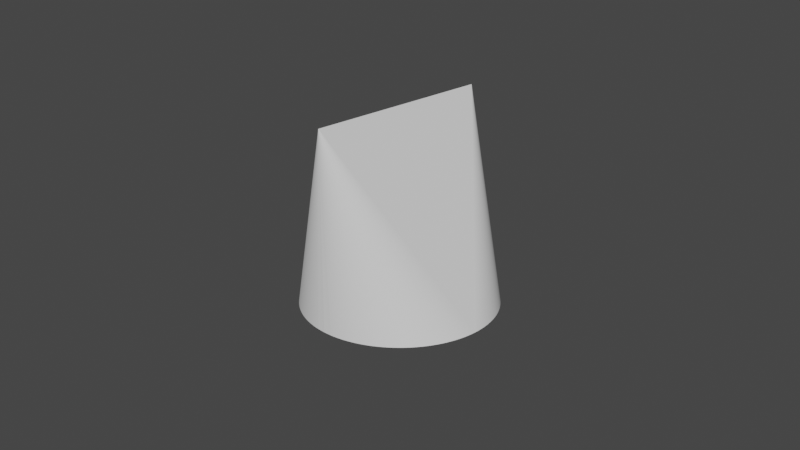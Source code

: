 # Source: solid_a_render.blend  (saved by Blender 2.92.15; exported with 4.5.12 LTS)
import bpy
from mathutils import Matrix  # noqa: F401  (used for matrix-valued properties, if any)

bpy.ops.wm.read_factory_settings(use_empty=True)
scene = bpy.context.scene
scene.name = 'Scene'

# ---- collections
col_collection = bpy.data.collections.new('Collection'); scene.collection.children.link(col_collection)

# ---- world
world_world = bpy.data.worlds.new('World'); scene.world = world_world
world_world.use_nodes = True; world_world.node_tree.nodes.clear()
_N = world_world.node_tree.nodes; _L = world_world.node_tree.links
n0 = _N.new('ShaderNodeOutputWorld'); n0.name = 'World Output'; n0.location = (300, 300)
n1 = _N.new('ShaderNodeBackground'); n1.name = 'Background'; n1.location = (10, 300)
n1.inputs[0].default_value = (0.05088, 0.05088, 0.05088, 1.0)
_L.new(n1.outputs[0], n0.inputs[0])
n0.is_active_output = True
world_world.color = (0.05088, 0.05088, 0.05088)
world_world.use_sun_shadow = False
world_world.sun_shadow_jitter_overblur = 0.0

# ---- cameras
cam_camera = bpy.data.cameras.new('Camera')
cam_camera.clip_end = 100.0
cam_camera.ortho_scale = 7.314

# ---- meshes
me_new_object = bpy.data.meshes.new('New Object')
me_new_object.from_pydata([(-1.0, 0.0, 0.0), (-1.0, 0.0, 2.0), (-0.996, 0.08935, 0.0), (-0.996, -0.08935, 0.0), (-0.992, 0.1262, 0.0), (-0.992, -0.1262, 0.0), (-0.988, 0.1545, 0.0), (-0.988, -0.1545, 0.0), (-0.984, 0.1782, 0.0), (-0.984, -0.1782, 0.0), (-0.98, 0.199, 0.0), (-0.98, -0.199, 0.0), (-0.976, 0.2178, 0.0), (-0.976, -0.2178, 0.0), (-0.972, 0.235, 0.0), (-0.972, -0.235, 0.0), (-0.968, 0.251, 0.0), (-0.968, -0.251, 0.0), (-0.964, 0.2659, 0.0), (-0.964, -0.2659, 0.0), (-0.96, 0.28, 0.0), (-0.96, -0.28, 0.0), (-0.956, 0.2934, 0.0), (-0.956, -0.2934, 0.0), (-0.948, 0.3183, 0.0), (-0.948, -0.3183, 0.0), (-0.944, 0.3299, 0.0), (-0.944, -0.3299, 0.0), (-0.94, 0.3412, 0.0), (-0.94, -0.3412, 0.0), (-0.936, 0.352, 0.0), (-0.936, -0.352, 0.0), (-0.928, 0.3726, 0.0), (-0.928, -0.3726, 0.0), (-0.92, 0.3919, 0.0), (-0.92, -0.3919, 0.0), (-0.912, 0.4102, 0.0), (-0.912, -0.4102, 0.0), (-0.908, 0.419, 0.0), (-0.908, -0.419, 0.0), (-0.9, 0.4359, 0.0), (-0.9, -0.4359, 0.0), (-0.892, 0.452, 0.0), (-0.892, -0.452, 0.0), (-0.88, 0.475, 0.0), (-0.88, -0.475, 0.0), (-0.872, 0.4895, 0.0), (-0.872, -0.4895, 0.0), (-0.864, 0.5035, 0.0), (-0.864, -0.5035, 0.0), (-0.852, 0.5235, 0.0), (-0.852, -0.5235, 0.0), (-0.844, 0.5363, 0.0), (-0.844, -0.5363, 0.0), (-0.836, 0.5487, 0.0), (-0.836, -0.5487, 0.0), (-0.828, 0.5607, 0.0), (-0.828, -0.5607, 0.0), (-0.816, 0.5781, 0.0), (-0.816, -0.5781, 0.0), (-0.808, 0.5892, 0.0), (-0.808, -0.5892, 0.0), (-0.8, 0.6, 0.0), (-0.8, -0.6, 0.0), (-0.792, 0.6105, 0.0), (-0.792, -0.6105, 0.0), (-0.788, 0.6157, 0.0), (-0.788, -0.6157, 0.0), (-0.78, 0.6258, 0.0), (-0.78, -0.6258, 0.0), (-0.772, 0.6356, 0.0), (-0.772, -0.6356, 0.0), (-0.76, 0.6499, 0.0), (-0.76, -0.6499, 0.0), (-0.752, 0.6592, 0.0), (-0.752, -0.6592, 0.0), (-0.744, 0.6682, 0.0), (-0.744, -0.6682, 0.0), (-0.732, 0.6813, 0.0), (-0.732, -0.6813, 0.0), (-0.724, 0.6898, 0.0), (-0.724, -0.6898, 0.0), (-0.708, 0.7062, 0.0), (-0.708, -0.7062, 0.0), (-0.704, 0.7102, 0.0), (-0.704, -0.7102, 0.0), (-0.696, 0.718, 0.0), (-0.696, -0.718, 0.0), (-0.692, 0.7219, 0.0), (-0.692, -0.7219, 0.0), (-0.684, 0.7295, 0.0), (-0.684, -0.7295, 0.0), (-0.676, 0.7369, 0.0), (-0.676, -0.7369, 0.0), (-0.668, 0.7442, 0.0), (-0.668, -0.7442, 0.0), (-0.66, 0.7513, 0.0), (-0.66, -0.7513, 0.0), (-0.656, 0.7548, 0.0), (-0.656, -0.7548, 0.0), (-0.648, 0.7616, 0.0), (-0.648, -0.7616, 0.0), (-0.64, 0.7684, 0.0), (-0.64, -0.7684, 0.0), (-0.632, 0.775, 0.0), (-0.632, -0.775, 0.0), (-0.628, 0.7782, 0.0), (-0.628, -0.7782, 0.0), (-0.624, 0.7814, 0.0), (-0.624, -0.7814, 0.0), (-0.612, 0.7909, 0.0), (-0.612, -0.7909, 0.0), (-0.608, 0.7939, 0.0), (-0.608, -0.7939, 0.0), (-0.6, 0.8, 0.0), (-0.6, -0.8, 0.0), (-0.596, 0.803, 0.0), (-0.596, -0.803, 0.0), (-0.584, 0.8118, 0.0), (-0.584, -0.8118, 0.0), (-0.58, 0.8146, 0.0), (-0.58, -0.8146, 0.0), (-0.568, 0.823, 0.0), (-0.568, -0.823, 0.0), (-0.556, 0.8312, 0.0), (-0.556, -0.8312, 0.0), (-0.552, 0.8338, 0.0), (-0.552, -0.8338, 0.0), (-0.544, 0.8391, 0.0), (-0.544, -0.8391, 0.0), (-0.54, 0.8417, 0.0), (-0.54, -0.8417, 0.0), (-0.532, 0.8467, 0.0), (-0.532, -0.8467, 0.0), (-0.52, 0.8542, 0.0), (-0.52, -0.8542, 0.0), (-0.5, 0.866, 0.0), (-0.5, -0.866, 0.0), (-0.492, 0.8706, 0.0), (-0.492, -0.8706, 0.0), (-0.476, 0.8794, 0.0), (-0.476, -0.8794, 0.0), (-0.468, 0.8837, 0.0), (-0.468, -0.8837, 0.0), (-0.456, 0.89, 0.0), (-0.456, -0.89, 0.0), (-0.436, 0.8999, 0.0), (-0.436, -0.8999, 0.0), (-0.428, 0.9038, 0.0), (-0.428, -0.9038, 0.0), (-0.424, 0.9057, 0.0), (-0.424, -0.9057, 0.0), (-0.416, 0.9094, 0.0), (-0.416, -0.9094, 0.0), (-0.408, 0.913, 0.0), (-0.408, -0.913, 0.0), (-0.392, 0.92, 0.0), (-0.392, -0.92, 0.0), (-0.376, 0.9266, 0.0), (-0.376, -0.9266, 0.0), (-0.372, 0.9282, 0.0), (-0.372, -0.9282, 0.0), (-0.352, 0.936, 0.0), (-0.352, -0.936, 0.0), (-0.336, 0.9419, 0.0), (-0.336, -0.9419, 0.0), (-0.316, 0.9488, 0.0), (-0.316, -0.9488, 0.0), (-0.312, 0.9501, 0.0), (-0.312, -0.9501, 0.0), (-0.296, 0.9552, 0.0), (-0.296, -0.9552, 0.0), (-0.288, 0.9576, 0.0), (-0.288, -0.9576, 0.0), (-0.272, 0.9623, 0.0), (-0.272, -0.9623, 0.0), (-0.268, 0.9634, 0.0), (-0.268, -0.9634, 0.0), (-0.26, 0.9656, 0.0), (-0.26, -0.9656, 0.0), (-0.252, 0.9677, 0.0), (-0.252, -0.9677, 0.0), (-0.232, 0.9727, 0.0), (-0.232, -0.9727, 0.0), (-0.224, 0.9746, 0.0), (-0.224, -0.9746, 0.0), (-0.208, 0.9781, 0.0), (-0.208, -0.9781, 0.0), (-0.204, 0.979, 0.0), (-0.204, -0.979, 0.0), (-0.176, 0.9844, 0.0), (-0.176, -0.9844, 0.0), (-0.16, 0.9871, 0.0), (-0.16, -0.9871, 0.0), (-0.14, 0.9902, 0.0), (-0.14, -0.9902, 0.0), (-0.132, 0.9912, 0.0), (-0.132, -0.9912, 0.0), (-0.12, 0.9928, 0.0), (-0.12, -0.9928, 0.0), (-0.108, 0.9942, 0.0), (-0.108, -0.9942, 0.0), (-0.104, 0.9946, 0.0), (-0.104, -0.9946, 0.0), (-0.088, 0.9961, 0.0), (-0.088, -0.9961, 0.0), (-0.076, 0.9971, 0.0), (-0.076, -0.9971, 0.0), (-0.068, 0.9977, 0.0), (-0.068, -0.9977, 0.0), (-0.052, 0.9986, 0.0), (-0.052, -0.9986, 0.0), (-0.048, 0.9988, 0.0), (-0.048, -0.9988, 0.0), (-0.044, 0.999, 0.0), (-0.044, -0.999, 0.0), (-0.032, 0.9995, 0.0), (-0.032, -0.9995, 0.0), (-0.016, 0.9999, 0.0), (-0.016, -0.9999, 0.0), (0.0, 1.0, 0.0), (0.0, -1.0, 0.0), (0.016, 0.9999, 0.0), (0.016, -0.9999, 0.0), (0.032, 0.9995, 0.0), (0.032, -0.9995, 0.0), (0.044, 0.999, 0.0), (0.044, -0.999, 0.0), (0.048, 0.9988, 0.0), (0.048, -0.9988, 0.0), (0.052, 0.9986, 0.0), (0.052, -0.9986, 0.0), (0.068, 0.9977, 0.0), (0.068, -0.9977, 0.0), (0.076, 0.9971, 0.0), (0.076, -0.9971, 0.0), (0.088, 0.9961, 0.0), (0.088, -0.9961, 0.0), (0.104, 0.9946, 0.0), (0.104, -0.9946, 0.0), (0.108, 0.9942, 0.0), (0.108, -0.9942, 0.0), (0.12, 0.9928, 0.0), (0.12, -0.9928, 0.0), (0.132, 0.9912, 0.0), (0.132, -0.9912, 0.0), (0.14, 0.9902, 0.0), (0.14, -0.9902, 0.0), (0.16, 0.9871, 0.0), (0.16, -0.9871, 0.0), (0.176, 0.9844, 0.0), (0.176, -0.9844, 0.0), (0.204, 0.979, 0.0), (0.204, -0.979, 0.0), (0.208, 0.9781, 0.0), (0.208, -0.9781, 0.0), (0.224, 0.9746, 0.0), (0.224, -0.9746, 0.0), (0.232, 0.9727, 0.0), (0.232, -0.9727, 0.0), (0.252, 0.9677, 0.0), (0.252, -0.9677, 0.0), (0.26, 0.9656, 0.0), (0.26, -0.9656, 0.0), (0.268, 0.9634, 0.0), (0.268, -0.9634, 0.0), (0.272, 0.9623, 0.0), (0.272, -0.9623, 0.0), (0.288, 0.9576, 0.0), (0.288, -0.9576, 0.0), (0.296, 0.9552, 0.0), (0.296, -0.9552, 0.0), (0.312, 0.9501, 0.0), (0.312, -0.9501, 0.0), (0.316, 0.9488, 0.0), (0.316, -0.9488, 0.0), (0.336, 0.9419, 0.0), (0.336, -0.9419, 0.0), (0.352, 0.936, 0.0), (0.352, -0.936, 0.0), (0.372, 0.9282, 0.0), (0.372, -0.9282, 0.0), (0.376, 0.9266, 0.0), (0.376, -0.9266, 0.0), (0.392, 0.92, 0.0), (0.392, -0.92, 0.0), (0.408, 0.913, 0.0), (0.408, -0.913, 0.0), (0.416, 0.9094, 0.0), (0.416, -0.9094, 0.0), (0.424, 0.9057, 0.0), (0.424, -0.9057, 0.0), (0.428, 0.9038, 0.0), (0.428, -0.9038, 0.0), (0.436, 0.8999, 0.0), (0.436, -0.8999, 0.0), (0.456, 0.89, 0.0), (0.456, -0.89, 0.0), (0.468, 0.8837, 0.0), (0.468, -0.8837, 0.0), (0.476, 0.8794, 0.0), (0.476, -0.8794, 0.0), (0.492, 0.8706, 0.0), (0.492, -0.8706, 0.0), (0.5, 0.866, 0.0), (0.5, -0.866, 0.0), (0.52, 0.8542, 0.0), (0.52, -0.8542, 0.0), (0.532, 0.8467, 0.0), (0.532, -0.8467, 0.0), (0.54, 0.8417, 0.0), (0.54, -0.8417, 0.0), (0.544, 0.8391, 0.0), (0.544, -0.8391, 0.0), (0.552, 0.8338, 0.0), (0.552, -0.8338, 0.0), (0.556, 0.8312, 0.0), (0.556, -0.8312, 0.0), (0.568, 0.823, 0.0), (0.568, -0.823, 0.0), (0.58, 0.8146, 0.0), (0.58, -0.8146, 0.0), (0.584, 0.8118, 0.0), (0.584, -0.8118, 0.0), (0.596, 0.803, 0.0), (0.596, -0.803, 0.0), (0.6, 0.8, 0.0), (0.6, -0.8, 0.0), (0.608, 0.7939, 0.0), (0.608, -0.7939, 0.0), (0.612, 0.7909, 0.0), (0.612, -0.7909, 0.0), (0.624, 0.7814, 0.0), (0.624, -0.7814, 0.0), (0.628, 0.7782, 0.0), (0.628, -0.7782, 0.0), (0.632, 0.775, 0.0), (0.632, -0.775, 0.0), (0.64, 0.7684, 0.0), (0.64, -0.7684, 0.0), (0.648, 0.7616, 0.0), (0.648, -0.7616, 0.0), (0.656, 0.7548, 0.0), (0.656, -0.7548, 0.0), (0.66, 0.7513, 0.0), (0.66, -0.7513, 0.0), (0.668, 0.7442, 0.0), (0.668, -0.7442, 0.0), (0.676, 0.7369, 0.0), (0.676, -0.7369, 0.0), (0.684, 0.7295, 0.0), (0.684, -0.7295, 0.0), (0.692, 0.7219, 0.0), (0.692, -0.7219, 0.0), (0.696, 0.718, 0.0), (0.696, -0.718, 0.0), (0.704, 0.7102, 0.0), (0.704, -0.7102, 0.0), (0.708, 0.7062, 0.0), (0.708, -0.7062, 0.0), (0.724, 0.6898, 0.0), (0.724, -0.6898, 0.0), (0.732, 0.6813, 0.0), (0.732, -0.6813, 0.0), (0.744, 0.6682, 0.0), (0.744, -0.6682, 0.0), (0.752, 0.6592, 0.0), (0.752, -0.6592, 0.0), (0.76, 0.6499, 0.0), (0.76, -0.6499, 0.0), (0.772, 0.6356, 0.0), (0.772, -0.6356, 0.0), (0.78, 0.6258, 0.0), (0.78, -0.6258, 0.0), (0.788, 0.6157, 0.0), (0.788, -0.6157, 0.0), (0.792, 0.6105, 0.0), (0.792, -0.6105, 0.0), (0.8, 0.6, 0.0), (0.8, -0.6, 0.0), (0.808, 0.5892, 0.0), (0.808, -0.5892, 0.0), (0.816, 0.5781, 0.0), (0.816, -0.5781, 0.0), (0.828, 0.5607, 0.0), (0.828, -0.5607, 0.0), (0.836, 0.5487, 0.0), (0.836, -0.5487, 0.0), (0.844, 0.5363, 0.0), (0.844, -0.5363, 0.0), (0.852, 0.5235, 0.0), (0.852, -0.5235, 0.0), (0.864, 0.5035, 0.0), (0.864, -0.5035, 0.0), (0.872, 0.4895, 0.0), (0.872, -0.4895, 0.0), (0.88, 0.475, 0.0), (0.88, -0.475, 0.0), (0.892, 0.452, 0.0), (0.892, -0.452, 0.0), (0.9, 0.4359, 0.0), (0.9, -0.4359, 0.0), (0.908, 0.419, 0.0), (0.908, -0.419, 0.0), (0.912, 0.4102, 0.0), (0.912, -0.4102, 0.0), (0.92, 0.3919, 0.0), (0.92, -0.3919, 0.0), (0.928, 0.3726, 0.0), (0.928, -0.3726, 0.0), (0.936, 0.352, 0.0), (0.936, -0.352, 0.0), (0.94, 0.3412, 0.0), (0.94, -0.3412, 0.0), (0.944, 0.3299, 0.0), (0.944, -0.3299, 0.0), (0.948, 0.3183, 0.0), (0.948, -0.3183, 0.0), (0.956, 0.2934, 0.0), (0.956, -0.2934, 0.0), (0.96, 0.28, 0.0), (0.96, -0.28, 0.0), (0.964, 0.2659, 0.0), (0.964, -0.2659, 0.0), (0.968, 0.251, 0.0), (0.968, -0.251, 0.0), (0.972, 0.235, 0.0), (0.972, -0.235, 0.0), (0.976, 0.2178, 0.0), (0.976, -0.2178, 0.0), (0.98, 0.199, 0.0), (0.98, -0.199, 0.0), (0.984, 0.1782, 0.0), (0.984, -0.1782, 0.0), (0.988, 0.1545, 0.0), (0.988, -0.1545, 0.0), (0.992, 0.1262, 0.0), (0.992, -0.1262, 0.0), (0.996, 0.08935, 0.0), (0.996, -0.08935, 0.0), (1.0, 0.0, 0.0), (1.0, 0.0, 2.0)], [], [(441, 222, 220), (222, 224, 226), (222, 226, 228), (222, 228, 230), (222, 230, 232), (222, 232, 234), (222, 234, 236), (222, 236, 238), (222, 238, 240), (222, 240, 242), (222, 242, 244), (222, 244, 246), (222, 246, 248), (222, 248, 250), (222, 250, 252), (222, 252, 254), (222, 254, 256), (222, 256, 258), (222, 258, 260), (222, 260, 262), (222, 262, 264), (222, 264, 266), (222, 266, 268), (222, 268, 270), (222, 270, 272), (222, 272, 274), (222, 274, 276), (222, 276, 278), (222, 278, 280), (222, 280, 282), (222, 282, 284), (222, 284, 286), (222, 286, 288), (222, 288, 290), (222, 290, 292), (222, 292, 294), (222, 294, 296), (222, 296, 298), (222, 298, 300), (222, 300, 302), (222, 302, 304), (222, 304, 306), (222, 306, 308), (222, 308, 310), (222, 310, 312), (222, 312, 314), (222, 314, 316), (222, 316, 318), (222, 318, 320), (222, 320, 322), (222, 322, 324), (222, 324, 326), (222, 326, 328), (222, 328, 330), (222, 330, 332), (222, 332, 334), (222, 334, 336), (222, 336, 338), (222, 338, 340), (222, 340, 342), (222, 342, 344), (222, 344, 346), (222, 346, 348), (222, 348, 350), (222, 350, 352), (222, 352, 354), (222, 354, 356), (222, 356, 358), (222, 358, 360), (222, 360, 362), (222, 362, 364), (222, 364, 366), (222, 366, 368), (222, 368, 370), (222, 370, 372), (222, 372, 374), (222, 374, 376), (222, 376, 378), (222, 378, 380), (222, 380, 382), (222, 382, 384), (222, 384, 386), (222, 386, 388), (222, 388, 390), (222, 390, 392), (222, 392, 394), (222, 394, 396), (222, 396, 398), (222, 398, 400), (222, 400, 402), (222, 402, 404), (222, 404, 406), (222, 406, 408), (222, 408, 410), (222, 410, 412), (222, 412, 414), (222, 414, 416), (222, 416, 418), (222, 418, 420), (222, 420, 422), (222, 422, 424), (222, 424, 426), (222, 426, 428), (222, 428, 430), (222, 430, 432), (222, 432, 434), (222, 434, 436), (222, 436, 438), (222, 438, 440), (222, 440, 439), (222, 439, 437), (222, 437, 435), (222, 435, 433), (222, 433, 431), (222, 431, 429), (222, 429, 427), (222, 427, 425), (222, 425, 423), (222, 423, 421), (222, 421, 419), (222, 419, 417), (222, 417, 415), (222, 415, 413), (222, 413, 411), (222, 411, 409), (222, 409, 407), (222, 407, 405), (222, 405, 403), (222, 403, 401), (222, 401, 399), (222, 399, 397), (222, 397, 395), (222, 395, 393), (222, 393, 391), (222, 391, 389), (222, 389, 387), (222, 387, 385), (222, 385, 383), (222, 383, 381), (222, 381, 379), (222, 379, 377), (222, 377, 375), (222, 375, 373), (222, 373, 371), (222, 371, 369), (222, 369, 367), (222, 367, 365), (222, 365, 363), (222, 363, 361), (222, 361, 359), (222, 359, 357), (222, 357, 355), (222, 355, 353), (222, 353, 351), (222, 351, 349), (222, 349, 347), (222, 347, 345), (222, 345, 343), (222, 343, 341), (222, 341, 339), (222, 339, 337), (222, 337, 335), (222, 335, 333), (222, 333, 331), (222, 331, 329), (222, 329, 327), (222, 327, 325), (222, 325, 323), (222, 323, 321), (222, 321, 319), (222, 319, 317), (222, 317, 315), (222, 315, 313), (222, 313, 311), (222, 311, 309), (222, 309, 307), (222, 307, 305), (222, 305, 303), (222, 303, 301), (222, 301, 299), (222, 299, 297), (222, 297, 295), (222, 295, 293), (222, 293, 291), (222, 291, 289), (222, 289, 287), (222, 287, 285), (222, 285, 283), (222, 283, 281), (222, 281, 279), (222, 279, 277), (222, 277, 275), (222, 275, 273), (222, 273, 271), (222, 271, 269), (222, 269, 267), (222, 267, 265), (222, 265, 263), (222, 263, 261), (222, 261, 259), (222, 259, 257), (222, 257, 255), (222, 255, 253), (222, 253, 251), (222, 251, 249), (222, 249, 247), (222, 247, 245), (222, 245, 243), (222, 243, 241), (222, 241, 239), (222, 239, 237), (222, 237, 235), (222, 235, 233), (222, 233, 231), (222, 231, 229), (222, 229, 227), (222, 227, 225), (222, 225, 223), (222, 223, 221), (222, 221, 219), (222, 219, 217), (222, 217, 215), (222, 215, 213), (222, 213, 211), (222, 211, 209), (222, 209, 207), (222, 207, 205), (222, 205, 203), (222, 203, 201), (222, 201, 199), (222, 199, 197), (222, 197, 195), (222, 195, 193), (222, 193, 191), (222, 191, 189), (222, 189, 187), (222, 187, 185), (222, 185, 183), (222, 183, 181), (222, 181, 179), (222, 179, 177), (222, 177, 175), (222, 175, 173), (222, 173, 171), (222, 171, 169), (222, 169, 167), (222, 167, 165), (222, 165, 163), (222, 163, 161), (222, 161, 159), (222, 159, 157), (222, 157, 155), (222, 155, 153), (222, 153, 151), (222, 151, 149), (222, 149, 147), (222, 147, 145), (222, 145, 143), (222, 143, 141), (222, 141, 139), (222, 139, 137), (222, 137, 135), (222, 135, 133), (222, 133, 131), (222, 131, 129), (222, 129, 127), (222, 127, 125), (222, 125, 123), (222, 123, 121), (222, 121, 119), (222, 119, 117), (222, 117, 115), (222, 115, 113), (222, 113, 111), (222, 111, 109), (222, 109, 107), (222, 107, 105), (222, 105, 103), (222, 103, 101), (222, 101, 99), (222, 99, 97), (222, 97, 95), (222, 95, 93), (222, 93, 91), (222, 91, 89), (222, 89, 87), (222, 87, 85), (222, 85, 83), (222, 83, 81), (222, 81, 79), (222, 79, 77), (222, 77, 75), (222, 75, 73), (222, 73, 71), (222, 71, 69), (222, 69, 67), (222, 67, 65), (222, 65, 63), (222, 63, 61), (222, 61, 59), (222, 59, 57), (222, 57, 55), (222, 55, 53), (222, 53, 51), (222, 51, 49), (222, 49, 47), (222, 47, 45), (222, 45, 43), (222, 43, 41), (222, 41, 39), (222, 39, 37), (222, 37, 35), (222, 35, 33), (222, 33, 31), (222, 31, 29), (222, 29, 27), (222, 27, 25), (222, 25, 23), (222, 23, 21), (222, 21, 19), (222, 19, 17), (222, 17, 15), (222, 15, 13), (222, 13, 11), (222, 11, 9), (222, 9, 7), (222, 7, 5), (222, 5, 3), (222, 3, 0), (222, 0, 2), (222, 2, 4), (222, 4, 6), (222, 6, 8), (222, 8, 10), (222, 10, 12), (222, 12, 14), (222, 14, 16), (222, 16, 18), (222, 18, 20), (222, 20, 22), (222, 22, 24), (222, 24, 26), (222, 26, 28), (222, 28, 30), (222, 30, 32), (222, 32, 34), (222, 34, 36), (222, 36, 38), (222, 38, 40), (222, 40, 42), (222, 42, 44), (222, 44, 46), (222, 46, 48), (222, 48, 50), (222, 50, 52), (222, 52, 54), (222, 54, 56), (222, 56, 58), (222, 58, 60), (222, 60, 62), (222, 62, 64), (222, 64, 66), (222, 66, 68), (222, 68, 70), (222, 70, 72), (222, 72, 74), (222, 74, 76), (222, 76, 78), (222, 78, 80), (222, 80, 82), (222, 82, 84), (222, 84, 86), (222, 86, 88), (222, 88, 90), (222, 90, 92), (222, 92, 94), (222, 94, 96), (222, 96, 98), (222, 98, 100), (222, 100, 102), (222, 102, 104), (222, 104, 106), (222, 106, 108), (222, 108, 110), (222, 110, 112), (222, 112, 114), (222, 114, 116), (222, 116, 118), (222, 118, 120), (222, 120, 122), (222, 122, 124), (222, 124, 126), (222, 126, 128), (222, 128, 130), (222, 130, 132), (222, 132, 134), (222, 134, 136), (222, 136, 138), (222, 138, 140), (222, 140, 142), (222, 142, 144), (222, 144, 146), (222, 146, 148), (222, 148, 150), (222, 150, 152), (222, 152, 154), (222, 154, 156), (222, 156, 158), (222, 158, 160), (222, 160, 162), (222, 162, 164), (222, 164, 166), (222, 166, 168), (222, 168, 170), (222, 170, 172), (222, 172, 174), (222, 174, 176), (222, 176, 178), (222, 178, 180), (222, 180, 182), (222, 182, 184), (222, 184, 186), (222, 186, 188), (222, 188, 190), (222, 190, 192), (222, 192, 194), (222, 194, 196), (222, 196, 198), (222, 198, 200), (222, 200, 202), (222, 202, 204), (222, 204, 206), (222, 206, 208), (222, 208, 210), (222, 210, 212), (222, 212, 214), (222, 214, 216), (222, 216, 218), (222, 218, 220), (219, 221, 441, 1), (223, 225, 441), (225, 227, 441), (227, 229, 441), (229, 231, 441), (231, 233, 441), (233, 235, 441), (235, 237, 441), (237, 239, 441), (239, 241, 441), (241, 243, 441), (243, 245, 441), (245, 247, 441), (247, 249, 441), (249, 251, 441), (251, 253, 441), (253, 255, 441), (255, 257, 441), (257, 259, 441), (259, 261, 441), (261, 263, 441), (263, 265, 441), (265, 267, 441), (267, 269, 441), (269, 271, 441), (271, 273, 441), (273, 275, 441), (275, 277, 441), (277, 279, 441), (279, 281, 441), (281, 283, 441), (283, 285, 441), (285, 287, 441), (287, 289, 441), (289, 291, 441), (291, 293, 441), (293, 295, 441), (295, 297, 441), (297, 299, 441), (299, 301, 441), (301, 303, 441), (303, 305, 441), (305, 307, 441), (307, 309, 441), (309, 311, 441), (311, 313, 441), (313, 315, 441), (315, 317, 441), (317, 319, 441), (319, 321, 441), (321, 323, 441), (323, 325, 441), (325, 327, 441), (327, 329, 441), (329, 331, 441), (331, 333, 441), (333, 335, 441), (335, 337, 441), (337, 339, 441), (339, 341, 441), (341, 343, 441), (343, 345, 441), (345, 347, 441), (347, 349, 441), (349, 351, 441), (351, 353, 441), (353, 355, 441), (355, 357, 441), (357, 359, 441), (359, 361, 441), (361, 363, 441), (363, 365, 441), (365, 367, 441), (367, 369, 441), (369, 371, 441), (371, 373, 441), (373, 375, 441), (375, 377, 441), (377, 379, 441), (379, 381, 441), (381, 383, 441), (383, 385, 441), (385, 387, 441), (387, 389, 441), (389, 391, 441), (391, 393, 441), (393, 395, 441), (395, 397, 441), (397, 399, 441), (399, 401, 441), (401, 403, 441), (403, 405, 441), (405, 407, 441), (407, 409, 441), (409, 411, 441), (411, 413, 441), (413, 415, 441), (415, 417, 441), (417, 419, 441), (419, 421, 441), (421, 423, 441), (423, 425, 441), (425, 427, 441), (427, 429, 441), (429, 431, 441), (431, 433, 441), (433, 435, 441), (435, 437, 441), (437, 439, 441), (439, 440, 441), (440, 438, 441), (438, 436, 441), (436, 434, 441), (434, 432, 441), (432, 430, 441), (430, 428, 441), (428, 426, 441), (426, 424, 441), (424, 422, 441), (422, 420, 441), (420, 418, 441), (418, 416, 441), (416, 414, 441), (414, 412, 441), (412, 410, 441), (410, 408, 441), (408, 406, 441), (406, 404, 441), (404, 402, 441), (402, 400, 441), (400, 398, 441), (398, 396, 441), (396, 394, 441), (394, 392, 441), (392, 390, 441), (390, 388, 441), (388, 386, 441), (386, 384, 441), (384, 382, 441), (382, 380, 441), (380, 378, 441), (378, 376, 441), (376, 374, 441), (374, 372, 441), (372, 370, 441), (370, 368, 441), (368, 366, 441), (366, 364, 441), (364, 362, 441), (362, 360, 441), (360, 358, 441), (358, 356, 441), (356, 354, 441), (354, 352, 441), (352, 350, 441), (350, 348, 441), (348, 346, 441), (346, 344, 441), (344, 342, 441), (342, 340, 441), (340, 338, 441), (338, 336, 441), (336, 334, 441), (334, 332, 441), (332, 330, 441), (330, 328, 441), (328, 326, 441), (326, 324, 441), (324, 322, 441), (322, 320, 441), (320, 318, 441), (318, 316, 441), (316, 314, 441), (314, 312, 441), (312, 310, 441), (310, 308, 441), (308, 306, 441), (306, 304, 441), (304, 302, 441), (302, 300, 441), (300, 298, 441), (298, 296, 441), (296, 294, 441), (294, 292, 441), (292, 290, 441), (290, 288, 441), (288, 286, 441), (286, 284, 441), (284, 282, 441), (282, 280, 441), (280, 278, 441), (278, 276, 441), (276, 274, 441), (274, 272, 441), (272, 270, 441), (270, 268, 441), (268, 266, 441), (266, 264, 441), (264, 262, 441), (262, 260, 441), (260, 258, 441), (258, 256, 441), (256, 254, 441), (254, 252, 441), (252, 250, 441), (250, 248, 441), (248, 246, 441), (246, 244, 441), (244, 242, 441), (242, 240, 441), (240, 238, 441), (238, 236, 441), (236, 234, 441), (234, 232, 441), (232, 230, 441), (230, 228, 441), (228, 226, 441), (226, 224, 441), (224, 222, 441), (221, 223, 441), (216, 1, 218), (216, 214, 1), (214, 212, 1), (212, 210, 1), (210, 208, 1), (208, 206, 1), (206, 204, 1), (204, 202, 1), (202, 200, 1), (200, 198, 1), (198, 196, 1), (196, 194, 1), (194, 192, 1), (192, 190, 1), (190, 188, 1), (188, 186, 1), (186, 184, 1), (184, 182, 1), (182, 180, 1), (180, 178, 1), (178, 176, 1), (176, 174, 1), (174, 172, 1), (172, 170, 1), (170, 168, 1), (168, 166, 1), (166, 164, 1), (164, 162, 1), (162, 160, 1), (160, 158, 1), (158, 156, 1), (156, 154, 1), (154, 152, 1), (152, 150, 1), (150, 148, 1), (148, 146, 1), (146, 144, 1), (144, 142, 1), (142, 140, 1), (140, 138, 1), (138, 136, 1), (136, 134, 1), (134, 132, 1), (132, 130, 1), (130, 128, 1), (128, 126, 1), (126, 124, 1), (124, 122, 1), (122, 120, 1), (120, 118, 1), (118, 116, 1), (116, 114, 1), (114, 112, 1), (112, 110, 1), (110, 108, 1), (108, 106, 1), (106, 104, 1), (104, 102, 1), (102, 100, 1), (100, 98, 1), (98, 96, 1), (96, 94, 1), (94, 92, 1), (92, 90, 1), (90, 88, 1), (88, 86, 1), (86, 84, 1), (84, 82, 1), (82, 80, 1), (80, 78, 1), (78, 76, 1), (76, 74, 1), (74, 72, 1), (72, 70, 1), (70, 68, 1), (68, 66, 1), (66, 64, 1), (64, 62, 1), (62, 60, 1), (60, 58, 1), (58, 56, 1), (56, 54, 1), (54, 52, 1), (52, 50, 1), (50, 48, 1), (48, 46, 1), (46, 44, 1), (44, 42, 1), (42, 40, 1), (40, 38, 1), (38, 36, 1), (36, 34, 1), (34, 32, 1), (32, 30, 1), (30, 28, 1), (28, 26, 1), (26, 24, 1), (24, 22, 1), (22, 20, 1), (20, 18, 1), (18, 16, 1), (16, 14, 1), (14, 12, 1), (12, 10, 1), (10, 8, 1), (8, 6, 1), (6, 4, 1), (4, 2, 1), (2, 0, 1), (0, 3, 1), (3, 5, 1), (5, 7, 1), (7, 9, 1), (9, 11, 1), (11, 13, 1), (13, 15, 1), (15, 17, 1), (17, 19, 1), (19, 21, 1), (21, 23, 1), (23, 25, 1), (25, 27, 1), (27, 29, 1), (29, 31, 1), (31, 33, 1), (33, 35, 1), (35, 37, 1), (37, 39, 1), (39, 41, 1), (41, 43, 1), (43, 45, 1), (45, 47, 1), (47, 49, 1), (49, 51, 1), (51, 53, 1), (53, 55, 1), (55, 57, 1), (57, 59, 1), (59, 61, 1), (61, 63, 1), (63, 65, 1), (65, 67, 1), (67, 69, 1), (69, 71, 1), (71, 73, 1), (73, 75, 1), (75, 77, 1), (77, 79, 1), (79, 81, 1), (81, 83, 1), (83, 85, 1), (85, 87, 1), (87, 89, 1), (89, 91, 1), (91, 93, 1), (93, 95, 1), (95, 97, 1), (97, 99, 1), (99, 101, 1), (101, 103, 1), (103, 105, 1), (105, 107, 1), (107, 109, 1), (109, 111, 1), (111, 113, 1), (113, 115, 1), (115, 117, 1), (117, 119, 1), (119, 121, 1), (121, 123, 1), (123, 125, 1), (125, 127, 1), (127, 129, 1), (129, 131, 1), (131, 133, 1), (133, 135, 1), (135, 137, 1), (137, 139, 1), (139, 141, 1), (141, 143, 1), (143, 145, 1), (145, 147, 1), (147, 149, 1), (149, 151, 1), (151, 153, 1), (153, 155, 1), (155, 157, 1), (157, 159, 1), (159, 161, 1), (161, 163, 1), (163, 165, 1), (165, 167, 1), (167, 169, 1), (169, 171, 1), (171, 173, 1), (173, 175, 1), (175, 177, 1), (177, 179, 1), (179, 181, 1), (181, 183, 1), (183, 185, 1), (185, 187, 1), (187, 189, 1), (189, 191, 1), (191, 193, 1), (193, 195, 1), (195, 197, 1), (197, 199, 1), (199, 201, 1), (201, 203, 1), (203, 205, 1), (205, 207, 1), (207, 209, 1), (209, 211, 1), (211, 213, 1), (213, 215, 1), (215, 217, 1), (217, 219, 1), (1, 441, 220, 218)])
me_new_object.use_remesh_fix_poles = True
me_new_object.use_remesh_preserve_attributes = False
me_new_object.use_mirror_vertex_groups = False
me_new_object.update()

# ---- objects
ob_camera = bpy.data.objects.new('Camera', cam_camera)
ob_new_object = bpy.data.objects.new('New Object', me_new_object)

# ---- transforms, parenting, visibility, modifiers, constraints
ob_camera.location = (7.0, -7.0, 5.0)
ob_camera.rotation_euler = (1.169, 0.0, -5.498)
ob_camera.lock_rotations_4d = False
ob_camera.empty_display_type = 'ARROWS'
ob_camera.color = (0.0, 0.0, 0.0, 0.0)
ob_camera.display_type = 'WIRE'
ob_camera.lineart.crease_threshold = 0.0
ob_new_object.location = (0.0, 0.0, 0.0)
ob_new_object.rotation_euler = (0.0, 0.0, 1.571)
ob_new_object.lineart.crease_threshold = 0.0

# ---- collection membership
col_collection.objects.link(ob_camera)
col_collection.objects.link(ob_new_object)

# ---- scene / render settings (as saved in the file)
scene.camera = ob_camera
scene.frame_start = 1; scene.frame_end = 250; scene.frame_set(1)
scene.render.engine = 'BLENDER_EEVEE_NEXT'
scene.cycles.use_denoising = False
scene.cycles.samples = 128
scene.cycles.sampling_pattern = 'TABULATED_SOBOL'
scene.cycles.use_adaptive_sampling = False
scene.cycles.use_light_tree = False
scene.view_settings.view_transform = 'Filmic'
bpy.context.view_layer.update()

# ---- added for rendering (the .blend has no usable light): sun
light_auto_sun = bpy.data.lights.new('AutoSun', 'SUN')
light_auto_sun.energy = 3.0
light_auto_sun.angle = 0.0523599
ob_auto_sun = bpy.data.objects.new('AutoSun', light_auto_sun)
scene.collection.objects.link(ob_auto_sun)
ob_auto_sun.rotation_euler = (0.872665, 0.174533, 0.523599)
bpy.context.view_layer.update()
